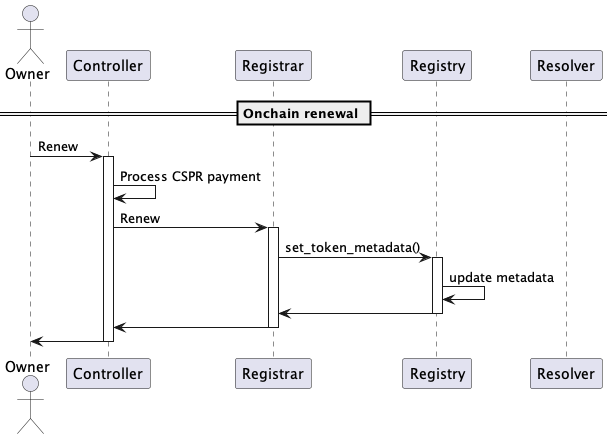

The diagram above was rendered by PlantUML. Its source (embedded in the PNG):
@startuml
'https://plantuml.com/sequence-diagram

'autonumber
actor Owner
participant "Controller"
participant "Registrar"
participant "Registry"
participant "Resolver"

== Onchain renewal ==

Owner -> Controller: Renew
activate Controller
Controller -> Controller: Process CSPR payment
Controller -> Registrar: Renew
activate Registrar
Registrar -> Registry: set_token_metadata()
activate Registry
Registry -> Registry: update metadata
Registry -> Registrar
deactivate Registry
Registrar -> Controller
deactivate Registrar
Controller -> Owner
deactivate Controller

@enduml